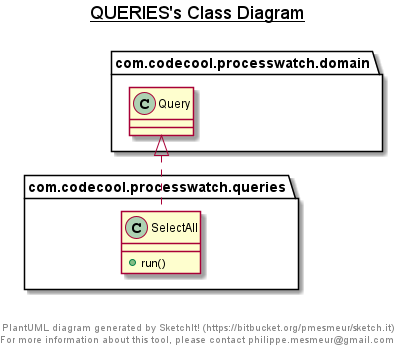

The diagram above was rendered by PlantUML. Its source (embedded in the PNG):
@startuml

title __QUERIES's Class Diagram__\n

  namespace com.codecool.processwatch.queries {
    class com.codecool.processwatch.queries.SelectAll {
        + run()
    }
  }
  

  com.codecool.processwatch.queries.SelectAll .up.|> com.codecool.processwatch.domain.Query


right footer


PlantUML diagram generated by SketchIt! (https://bitbucket.org/pmesmeur/sketch.it)
For more information about this tool, please contact philippe.mesmeur@gmail.com
endfooter

@enduml